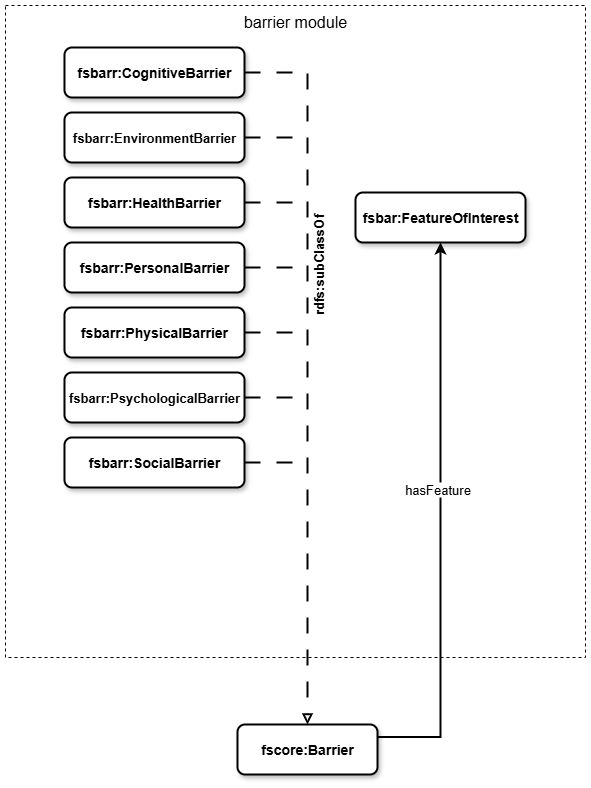

The diagram above was exported from draw.io. Its source (the exported page's mxGraphModel, read from the mxfile embedded in the PNG):
<mxGraphModel dx="1412" dy="809" grid="1" gridSize="10" guides="1" tooltips="1" connect="1" arrows="1" fold="1" page="1" pageScale="1" pageWidth="1100" pageHeight="850" math="0" shadow="0">
  <root>
    <mxCell id="0" />
    <mxCell id="1" parent="0" />
    <mxCell id="KNLSezni671jGrxF0Rsa-3" value="barrier module" style="rounded=0;whiteSpace=wrap;html=1;verticalAlign=top;fontSize=16;fillColor=none;dashed=1;" parent="1" vertex="1">
      <mxGeometry x="720" y="58" width="580" height="652" as="geometry" />
    </mxCell>
    <mxCell id="PeOMZGxL0nZTUVPwBXiQ-10" style="edgeStyle=none;shape=connector;rounded=0;orthogonalLoop=1;jettySize=auto;html=1;exitX=1;exitY=0.5;exitDx=0;exitDy=0;dashed=1;dashPattern=8 8;strokeColor=default;strokeWidth=2;align=center;verticalAlign=middle;fontFamily=Helvetica;fontSize=11;fontColor=default;labelBackgroundColor=default;endArrow=none;endFill=0;" parent="1" source="KNLSezni671jGrxF0Rsa-6" edge="1">
      <mxGeometry relative="1" as="geometry">
        <mxPoint x="1022" y="255" as="targetPoint" />
      </mxGeometry>
    </mxCell>
    <mxCell id="KNLSezni671jGrxF0Rsa-6" value="&lt;span style=&quot;text-align: left;&quot;&gt;fsbarr:HealthBarrier&lt;/span&gt;" style="rounded=1;whiteSpace=wrap;html=1;strokeColor=default;strokeWidth=2;align=center;verticalAlign=middle;fontFamily=Helvetica;fontSize=14;fontColor=default;fillColor=default;shadow=1;fontStyle=1;" parent="1" vertex="1">
      <mxGeometry x="779" y="230" width="180" height="50" as="geometry" />
    </mxCell>
    <mxCell id="PeOMZGxL0nZTUVPwBXiQ-11" style="edgeStyle=none;shape=connector;rounded=0;orthogonalLoop=1;jettySize=auto;html=1;exitX=1;exitY=0.5;exitDx=0;exitDy=0;dashed=1;dashPattern=8 8;strokeColor=default;strokeWidth=2;align=center;verticalAlign=middle;fontFamily=Helvetica;fontSize=11;fontColor=default;labelBackgroundColor=default;endArrow=none;endFill=0;" parent="1" source="KNLSezni671jGrxF0Rsa-7" edge="1">
      <mxGeometry relative="1" as="geometry">
        <mxPoint x="1022" y="320" as="targetPoint" />
      </mxGeometry>
    </mxCell>
    <mxCell id="KNLSezni671jGrxF0Rsa-7" value="&lt;span style=&quot;text-align: left;&quot;&gt;&lt;font&gt;fsbarr:PersonalBarrier&lt;/font&gt;&lt;/span&gt;" style="rounded=1;whiteSpace=wrap;html=1;strokeColor=default;strokeWidth=2;align=center;verticalAlign=middle;fontFamily=Helvetica;fontSize=14;fontColor=default;fillColor=default;shadow=1;fontStyle=1;" parent="1" vertex="1">
      <mxGeometry x="779" y="295" width="180" height="50" as="geometry" />
    </mxCell>
    <mxCell id="1VpyVrF84GbkXs-FRiYn-5" style="edgeStyle=orthogonalEdgeStyle;rounded=0;orthogonalLoop=1;jettySize=auto;html=1;exitX=1;exitY=0.25;exitDx=0;exitDy=0;strokeColor=default;strokeWidth=2;align=center;verticalAlign=middle;fontFamily=Helvetica;fontSize=13;fontColor=default;labelBackgroundColor=default;endArrow=classic;" parent="1" source="KNLSezni671jGrxF0Rsa-10" target="vS3iWjffgQH92mnnuTfo-2" edge="1">
      <mxGeometry relative="1" as="geometry" />
    </mxCell>
    <mxCell id="1VpyVrF84GbkXs-FRiYn-6" value="hasFeature" style="edgeLabel;html=1;align=center;verticalAlign=middle;resizable=0;points=[];fontFamily=Helvetica;fontSize=13;fontColor=default;labelBackgroundColor=default;fillColor=none;gradientColor=none;rounded=0;strokeColor=default;strokeWidth=2;" parent="1VpyVrF84GbkXs-FRiYn-5" connectable="0" vertex="1">
      <mxGeometry x="0.1191" y="4" relative="1" as="geometry">
        <mxPoint y="1" as="offset" />
      </mxGeometry>
    </mxCell>
    <mxCell id="KNLSezni671jGrxF0Rsa-10" value="fscore:Barrier" style="rounded=1;whiteSpace=wrap;html=1;strokeColor=default;strokeWidth=2;align=center;verticalAlign=middle;fontFamily=Helvetica;fontSize=14;fontColor=default;fillColor=default;shadow=1;fontStyle=1;" parent="1" vertex="1">
      <mxGeometry x="952" y="777" width="140" height="50" as="geometry" />
    </mxCell>
    <mxCell id="KNLSezni671jGrxF0Rsa-16" value="&lt;font style=&quot;font-size: 13px;&quot;&gt;&lt;span style=&quot;font-size: 13px;&quot;&gt;rdfs:subClassOf&lt;/span&gt;&lt;/font&gt;" style="text;html=1;strokeColor=none;fillColor=none;align=center;verticalAlign=middle;whiteSpace=wrap;rounded=0;rotation=270;fontSize=13;fontStyle=1;flipV=1;flipH=0;direction=west;" parent="1" vertex="1">
      <mxGeometry x="948" y="302" width="170" height="30" as="geometry" />
    </mxCell>
    <mxCell id="vS3iWjffgQH92mnnuTfo-5" value="" style="edgeStyle=orthogonalEdgeStyle;rounded=0;orthogonalLoop=1;jettySize=auto;html=1;" parent="1" edge="1">
      <mxGeometry relative="1" as="geometry">
        <mxPoint x="1033" y="252" as="targetPoint" />
      </mxGeometry>
    </mxCell>
    <mxCell id="vS3iWjffgQH92mnnuTfo-2" value="fsbar:FeatureOfInterest" style="rounded=1;whiteSpace=wrap;html=1;strokeColor=default;strokeWidth=2;align=center;verticalAlign=middle;fontFamily=Helvetica;fontSize=14;fontColor=default;fillColor=default;shadow=1;fontStyle=1;" parent="1" vertex="1">
      <mxGeometry x="1070" y="245" width="170" height="50" as="geometry" />
    </mxCell>
    <mxCell id="PeOMZGxL0nZTUVPwBXiQ-12" style="edgeStyle=none;shape=connector;rounded=0;orthogonalLoop=1;jettySize=auto;html=1;exitX=1;exitY=0.5;exitDx=0;exitDy=0;dashed=1;dashPattern=8 8;strokeColor=default;strokeWidth=2;align=center;verticalAlign=middle;fontFamily=Helvetica;fontSize=11;fontColor=default;labelBackgroundColor=default;endArrow=none;endFill=0;" parent="1" source="PeOMZGxL0nZTUVPwBXiQ-2" edge="1">
      <mxGeometry relative="1" as="geometry">
        <mxPoint x="1022" y="385" as="targetPoint" />
      </mxGeometry>
    </mxCell>
    <mxCell id="PeOMZGxL0nZTUVPwBXiQ-2" value="&lt;span style=&quot;text-align: left;&quot;&gt;&lt;font&gt;fsbarr:PhysicalBarrier&lt;/font&gt;&lt;/span&gt;" style="rounded=1;whiteSpace=wrap;html=1;strokeColor=default;strokeWidth=2;align=center;verticalAlign=middle;fontFamily=Helvetica;fontSize=14;fontColor=default;fillColor=default;shadow=1;fontStyle=1;" parent="1" vertex="1">
      <mxGeometry x="779" y="360" width="180" height="50" as="geometry" />
    </mxCell>
    <mxCell id="PeOMZGxL0nZTUVPwBXiQ-13" style="edgeStyle=none;shape=connector;rounded=0;orthogonalLoop=1;jettySize=auto;html=1;exitX=1;exitY=0.5;exitDx=0;exitDy=0;dashed=1;dashPattern=8 8;strokeColor=default;strokeWidth=2;align=center;verticalAlign=middle;fontFamily=Helvetica;fontSize=11;fontColor=default;labelBackgroundColor=default;endArrow=none;endFill=0;" parent="1" source="PeOMZGxL0nZTUVPwBXiQ-3" edge="1">
      <mxGeometry relative="1" as="geometry">
        <mxPoint x="1022" y="450" as="targetPoint" />
      </mxGeometry>
    </mxCell>
    <mxCell id="PeOMZGxL0nZTUVPwBXiQ-3" value="&lt;span style=&quot;text-align: left;&quot;&gt;&lt;font style=&quot;font-size: 13px;&quot;&gt;fsbarr:PsychologicalBarrier&lt;/font&gt;&lt;/span&gt;" style="rounded=1;whiteSpace=wrap;html=1;strokeColor=default;strokeWidth=2;align=center;verticalAlign=middle;fontFamily=Helvetica;fontSize=14;fontColor=default;fillColor=default;shadow=1;fontStyle=1;" parent="1" vertex="1">
      <mxGeometry x="779" y="425" width="180" height="50" as="geometry" />
    </mxCell>
    <mxCell id="PeOMZGxL0nZTUVPwBXiQ-14" style="edgeStyle=none;shape=connector;rounded=0;orthogonalLoop=1;jettySize=auto;html=1;exitX=1;exitY=0.5;exitDx=0;exitDy=0;dashed=1;dashPattern=8 8;strokeColor=default;strokeWidth=2;align=center;verticalAlign=middle;fontFamily=Helvetica;fontSize=11;fontColor=default;labelBackgroundColor=default;endArrow=none;endFill=0;" parent="1" source="PeOMZGxL0nZTUVPwBXiQ-5" edge="1">
      <mxGeometry relative="1" as="geometry">
        <mxPoint x="1022" y="515" as="targetPoint" />
      </mxGeometry>
    </mxCell>
    <mxCell id="PeOMZGxL0nZTUVPwBXiQ-5" value="fsbarr:SocialBarrier" style="rounded=1;whiteSpace=wrap;html=1;strokeColor=default;strokeWidth=2;align=center;verticalAlign=middle;fontFamily=Helvetica;fontSize=14;fontColor=default;fillColor=default;shadow=1;fontStyle=1;" parent="1" vertex="1">
      <mxGeometry x="779" y="490" width="180" height="50" as="geometry" />
    </mxCell>
    <mxCell id="PeOMZGxL0nZTUVPwBXiQ-8" style="shape=connector;rounded=0;orthogonalLoop=1;jettySize=auto;html=1;exitX=1;exitY=0.5;exitDx=0;exitDy=0;entryX=0.5;entryY=0;entryDx=0;entryDy=0;dashed=1;dashPattern=8 8;strokeColor=default;strokeWidth=2;align=center;verticalAlign=middle;fontFamily=Helvetica;fontSize=11;fontColor=default;labelBackgroundColor=default;endArrow=block;endFill=0;edgeStyle=orthogonalEdgeStyle;" parent="1" source="PeOMZGxL0nZTUVPwBXiQ-6" target="KNLSezni671jGrxF0Rsa-10" edge="1">
      <mxGeometry relative="1" as="geometry" />
    </mxCell>
    <mxCell id="PeOMZGxL0nZTUVPwBXiQ-6" value="fsbarr:CognitiveBarrier" style="rounded=1;whiteSpace=wrap;html=1;strokeColor=default;strokeWidth=2;align=center;verticalAlign=middle;fontFamily=Helvetica;fontSize=14;fontColor=default;fillColor=default;shadow=1;fontStyle=1;" parent="1" vertex="1">
      <mxGeometry x="779" y="100" width="180" height="50" as="geometry" />
    </mxCell>
    <mxCell id="PeOMZGxL0nZTUVPwBXiQ-9" style="shape=connector;rounded=0;orthogonalLoop=1;jettySize=auto;html=1;exitX=1;exitY=0.5;exitDx=0;exitDy=0;dashed=1;dashPattern=8 8;strokeColor=default;strokeWidth=2;align=center;verticalAlign=middle;fontFamily=Helvetica;fontSize=11;fontColor=default;labelBackgroundColor=default;endArrow=none;endFill=0;" parent="1" source="PeOMZGxL0nZTUVPwBXiQ-7" edge="1">
      <mxGeometry relative="1" as="geometry">
        <mxPoint x="1022" y="190" as="targetPoint" />
      </mxGeometry>
    </mxCell>
    <mxCell id="PeOMZGxL0nZTUVPwBXiQ-7" value="&lt;span style=&quot;text-align: left;&quot;&gt;fsbarr:EnvironmentBarrier&lt;/span&gt;" style="rounded=1;whiteSpace=wrap;html=1;strokeColor=default;strokeWidth=2;align=center;verticalAlign=middle;fontFamily=Helvetica;fontSize=13;fontColor=default;fillColor=default;shadow=1;fontStyle=1;" parent="1" vertex="1">
      <mxGeometry x="779" y="165" width="180" height="50" as="geometry" />
    </mxCell>
  </root>
</mxGraphModel>